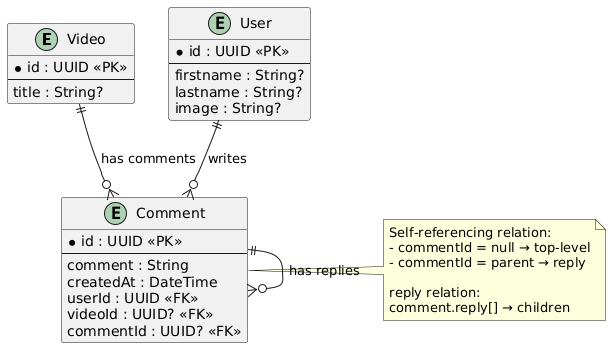

The diagram above was rendered by PlantUML. Its source (embedded in the PNG):
@startuml
entity "Video" as video {
  * id : UUID <<PK>>
  --
  title : String?
}

entity "Comment" as comment {
  * id : UUID <<PK>>
  --
  comment : String
  createdAt : DateTime
  userId : UUID <<FK>>
  videoId : UUID? <<FK>>
  commentId : UUID? <<FK>>
}

entity "User" as user {
  * id : UUID <<PK>>
  --
  firstname : String?
  lastname : String?
  image : String?
}

note right of comment
  Self-referencing relation:
  - commentId = null → top-level
  - commentId = parent → reply
  
  reply relation:
  comment.reply[] → children
end note

video ||--o{ comment : "has comments"
user ||--o{ comment : "writes"
comment ||--o{ comment : "has replies"
@enduml